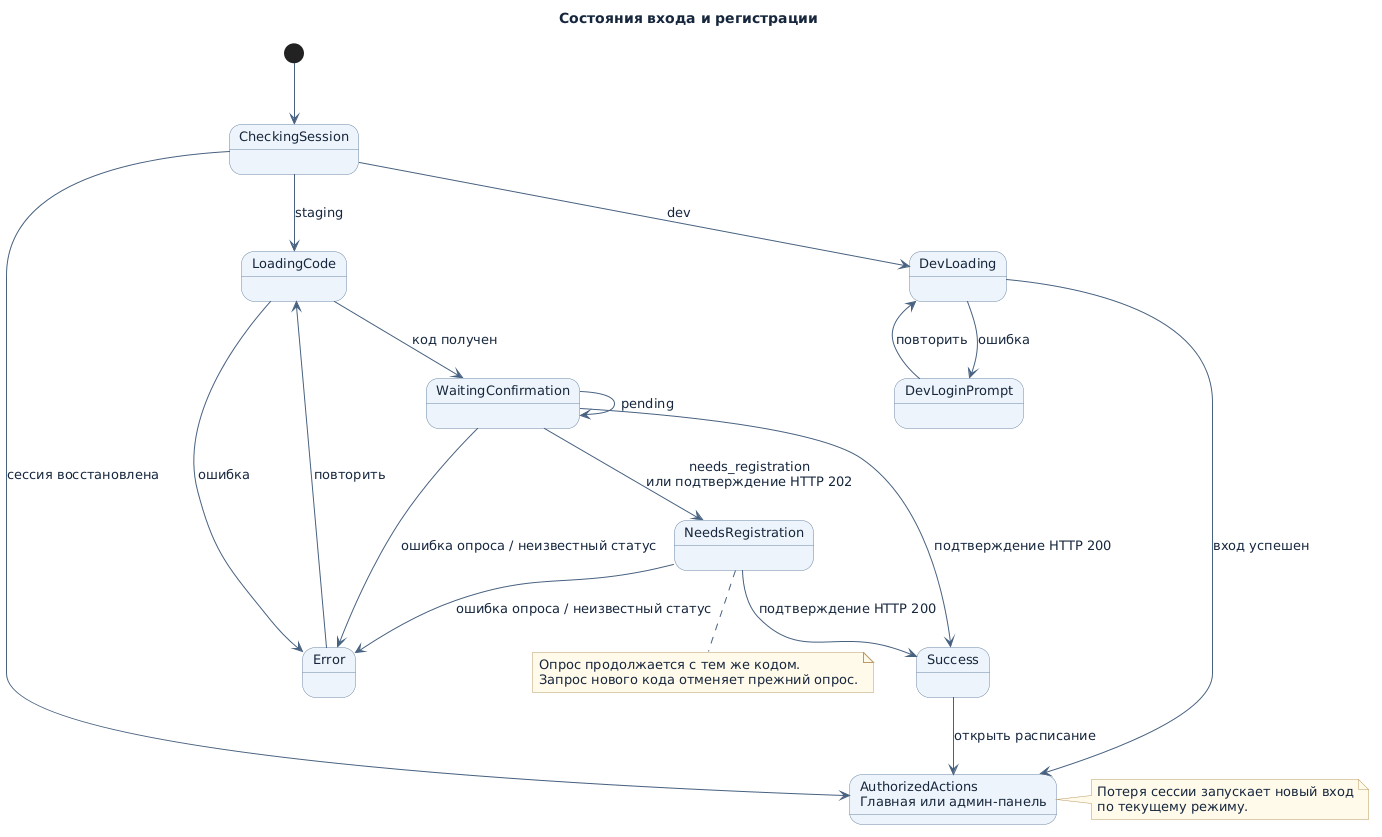

The diagram above was rendered by PlantUML. Its source (embedded in the PNG):
@startuml
skinparam backgroundColor #FFFFFF
skinparam defaultFontName DejaVu Sans
skinparam defaultFontColor #16263C
skinparam defaultFontSize 13
skinparam shadowing false
skinparam ArrowColor #476180
skinparam packageStyle rectangle
skinparam packageBackgroundColor #F5F8FC
skinparam packageBorderColor #A8BACF
skinparam componentStyle rectangle
skinparam componentBackgroundColor #EDF4FC
skinparam componentBorderColor #6D88A6
skinparam rectangleBackgroundColor #EDF4FC
skinparam rectangleBorderColor #6D88A6
skinparam classBackgroundColor #EDF4FC
skinparam classBorderColor #6D88A6
skinparam participantBackgroundColor #EDF4FC
skinparam participantBorderColor #6D88A6
skinparam sequenceLifeLineBorderColor #A8BACF
skinparam stateBackgroundColor #EDF4FC
skinparam stateBorderColor #6D88A6
skinparam activityBackgroundColor #EDF4FC
skinparam activityBorderColor #6D88A6
skinparam noteBackgroundColor #FFFAE9
skinparam noteBorderColor #BB9A65
title Состояния входа и регистрации

top to bottom direction
state CheckingSession
state LoadingCode
state DevLoading
state DevLoginPrompt
state WaitingConfirmation
state NeedsRegistration
state Success
state Error
state "AuthorizedActions\nГлавная или админ-панель" as Authorized
[*] --> CheckingSession
CheckingSession --> Authorized : сессия восстановлена
CheckingSession --> LoadingCode : staging
CheckingSession --> DevLoading : dev
DevLoading --> Authorized : вход успешен
DevLoading --> DevLoginPrompt : ошибка
DevLoginPrompt --> DevLoading : повторить
LoadingCode --> WaitingConfirmation : код получен
LoadingCode --> Error : ошибка
WaitingConfirmation --> WaitingConfirmation : pending
WaitingConfirmation --> NeedsRegistration : needs_registration\nили подтверждение HTTP 202
WaitingConfirmation --> Success : подтверждение HTTP 200
NeedsRegistration --> Success : подтверждение HTTP 200
WaitingConfirmation --> Error : ошибка опроса / неизвестный статус
NeedsRegistration --> Error : ошибка опроса / неизвестный статус
Error --> LoadingCode : повторить
Success --> Authorized : открыть расписание
note right of Authorized
  Потеря сессии запускает новый вход
  по текущему режиму.
end note
note bottom of NeedsRegistration
  Опрос продолжается с тем же кодом.
  Запрос нового кода отменяет прежний опрос.
end note
@enduml